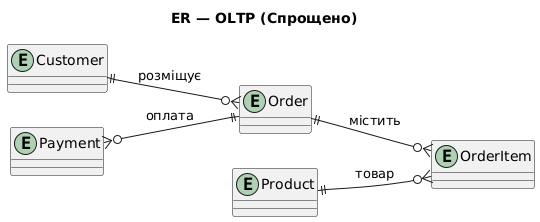

The diagram above was rendered by PlantUML. Its source (embedded in the PNG):
@startuml ER_OLTP_Simple
title ER — OLTP (Спрощено)

left to right direction

entity "Customer" as CUSTOMER
entity "Order" as ORDER
entity "OrderItem" as ORDER_ITEM
entity "Product" as PRODUCT
entity "Payment" as PAYMENT

' Відносини без технічних деталей
CUSTOMER ||--o{ ORDER : "розміщує"
ORDER ||--o{ ORDER_ITEM : "містить"
PRODUCT ||--o{ ORDER_ITEM : "товар"
PAYMENT }o--|| ORDER : "оплата"

@enduml